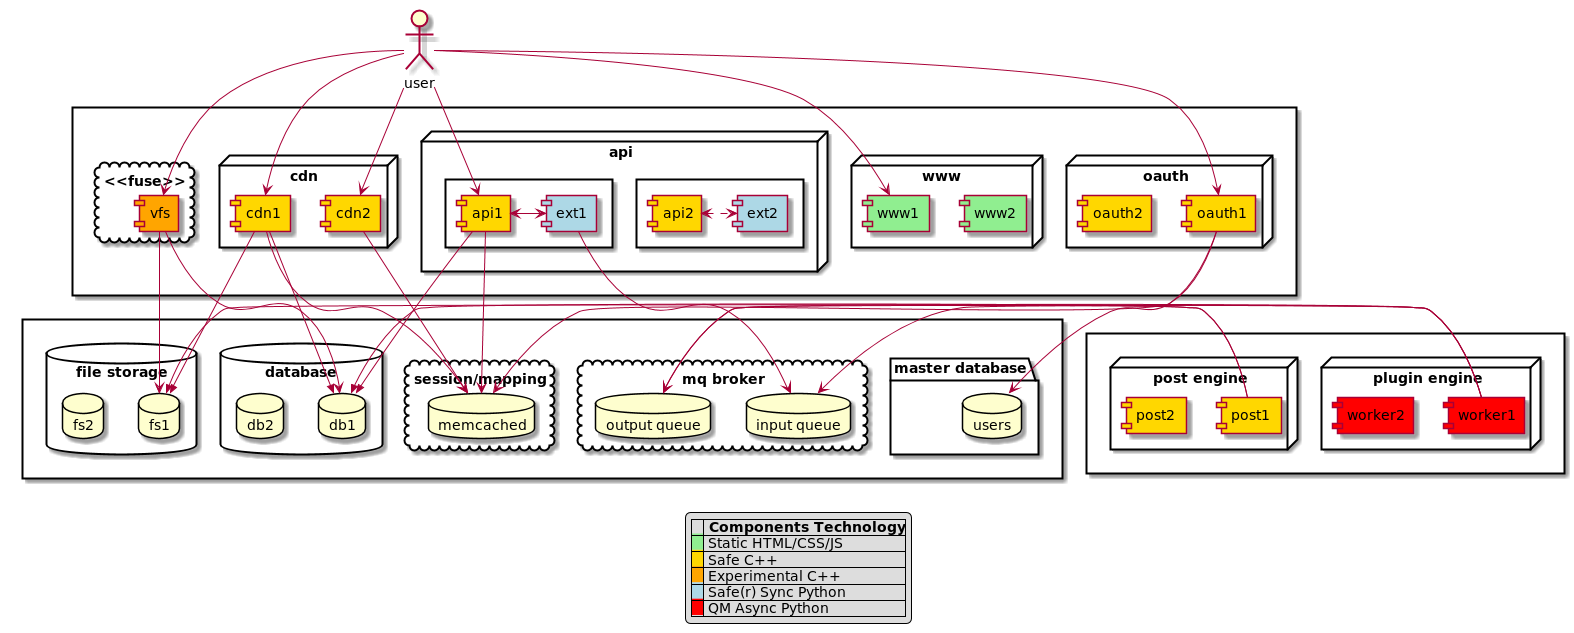

The diagram above was rendered by PlantUML. Its source (embedded in the PNG):
@startuml

actor user
'actor "api <<locust>>" as api_locust
'actor "oauth <<locust>>" as oauth_locust

rectangle {
  node "oauth" {
    [oauth1] #Gold
    [oauth2] #Gold
  }

  node "www" {
    [www2] #LightGreen
    [www1] #LightGreen
  }

  node "api" {
    rectangle {
    [api2] #Gold
    [ext2] #LightBlue
    }
    rectangle {
    [api1] #Gold
    [ext1] #LightBlue
    }
  }

  node "cdn" {
    [cdn1] #Gold
    [cdn2] #Gold
  }

    cloud "<<fuse>>" {
       [vfs] #Orange
    }
}



rectangle {
  cloud "session/mapping" {
    database memcached as mem
  }

  cloud "mq broker" {
    database "input queue" as input
    database "output queue" as output
  }

  package "master database" {
    database users as map
  }

  database database {
    database db1
    database db2
  }


  database "file storage" {
    database fs1
    database fs2
  }
}

rectangle {
  node "plugin engine" {
    [worker1] #Red
    [worker2] #Red
  }

  node "post engine" {
    [post1] #Gold
    [post2] #Gold
   }
}

'rectangle {
'  cloud "external services" {
'    [esp1]
'    [esp2]
'  }
'}

user --> [www1]
user --> [api1]
user --> [cdn1]
user --> [cdn2]
user --> vfs

'oauth_locust --> [oauth1]

'api_locust --> [api1]
'api_locust --> [oauth1]

[api1] --> mem
user --> [oauth1]
[cdn1] ->> db1
[cdn2] -> mem
[oauth1] --> map
[cdn1] -> mem
[oauth1] -> mem

[vfs] -> db1
[vfs] -> fs1
[cdn1] ->> fs1
[api1] ->> db1
[api1] <-> [ext1]
[api2] <.> [ext2]
[ext1] -> input
input <- [worker1]
output <- [worker1]
fs1 <<- [worker1]
output <- [post1]

db1 <<- [post1]
'[worker1] -> [esp1]

legend
|= |= Components Technology|
|<back:lightgreen>   </back>| Static HTML/CSS/JS |
|<back:gold>   </back>| Safe C++ |
|<back:orange>   </back>| Experimental C++ |
|<back:lightblue>   </back>| Safe(r) Sync Python |
|<back:red>   </back>| QM Async Python |
endlegend
@enduml